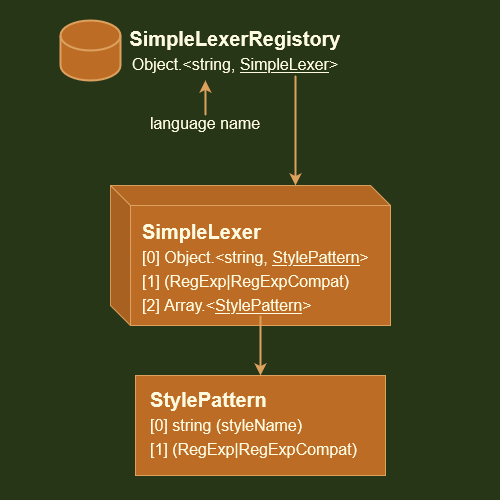

The diagram above was exported from draw.io. Its source (the exported page's mxGraphModel, read from the mxfile embedded in the PNG):
<mxGraphModel dx="1026" dy="790" grid="1" gridSize="10" guides="1" tooltips="1" connect="1" arrows="1" fold="1" page="1" pageScale="1" pageWidth="500" pageHeight="500" background="#283618" math="0" shadow="0">
  <root>
    <mxCell id="0" />
    <mxCell id="1" parent="0" />
    <mxCell id="yaeZQytFLIEjriqirAKv-1" value="" style="shape=cylinder3;whiteSpace=wrap;html=1;boundedLbl=1;backgroundOutline=1;size=15;strokeWidth=2;fillColor=#BC6C25;strokeColor=#DDA15E;fontColor=#FEFAE0;" vertex="1" parent="1">
      <mxGeometry x="60" y="20" width="60" height="60" as="geometry" />
    </mxCell>
    <mxCell id="yaeZQytFLIEjriqirAKv-2" value="SimpleLexerRegistory&lt;br&gt;&lt;font size=&quot;1&quot;&gt;&lt;span style=&quot;font-weight: normal ; font-size: 16px&quot;&gt;Object.&amp;lt;string, &lt;u&gt;SimpleLexer&lt;/u&gt;&amp;gt;&lt;/span&gt;&lt;/font&gt;" style="text;html=1;strokeColor=none;fillColor=none;align=center;verticalAlign=middle;whiteSpace=wrap;rounded=0;fontSize=20;fontStyle=1;fontColor=#FEFAE0;" vertex="1" parent="1">
      <mxGeometry x="80" y="10" width="310" height="80" as="geometry" />
    </mxCell>
    <mxCell id="yaeZQytFLIEjriqirAKv-3" value="" style="shape=cube;whiteSpace=wrap;html=1;boundedLbl=1;backgroundOutline=1;darkOpacity=0.05;darkOpacity2=0.1;rounded=0;sketch=0;fontColor=#FEFAE0;strokeColor=#DDA15E;fillColor=#BC6C25;" vertex="1" parent="1">
      <mxGeometry x="110" y="185" width="280" height="140" as="geometry" />
    </mxCell>
    <mxCell id="yaeZQytFLIEjriqirAKv-4" value="&lt;div&gt;&lt;b&gt;SimpleLexer&lt;/b&gt;&lt;br&gt;&lt;/div&gt;&lt;div&gt;&lt;font style=&quot;font-size: 16px&quot;&gt;[0] Object.&amp;lt;string, &lt;u&gt;StylePattern&lt;/u&gt;&amp;gt;&lt;/font&gt;&lt;/div&gt;&lt;div&gt;&lt;font style=&quot;font-size: 16px&quot;&gt;[1] (RegExp|RegExpCompat)&lt;/font&gt;&lt;/div&gt;&lt;div&gt;&lt;font style=&quot;font-size: 16px&quot;&gt;[2] Array.&amp;lt;&lt;u&gt;StylePattern&lt;/u&gt;&amp;gt;&lt;/font&gt;&lt;/div&gt;" style="text;html=1;strokeColor=none;fillColor=none;align=left;verticalAlign=middle;whiteSpace=wrap;rounded=0;sketch=0;fontColor=#FEFAE0;fontSize=20;" vertex="1" parent="1">
      <mxGeometry x="140" y="204" width="240" height="126" as="geometry" />
    </mxCell>
    <mxCell id="yaeZQytFLIEjriqirAKv-5" value="" style="endArrow=classic;html=1;rounded=1;sketch=0;fontSize=16;fontColor=#FEFAE0;strokeColor=#DDA15E;fillColor=#BC6C25;curved=0;strokeWidth=2;entryX=0;entryY=0;entryDx=185;entryDy=0;entryPerimeter=0;" edge="1" parent="1" target="yaeZQytFLIEjriqirAKv-3">
      <mxGeometry width="50" height="50" relative="1" as="geometry">
        <mxPoint x="295" y="75" as="sourcePoint" />
        <mxPoint x="235" y="115" as="targetPoint" />
      </mxGeometry>
    </mxCell>
    <mxCell id="yaeZQytFLIEjriqirAKv-6" value="" style="rounded=0;whiteSpace=wrap;html=1;sketch=0;fontSize=16;fontColor=#FEFAE0;strokeColor=#DDA15E;fillColor=#BC6C25;" vertex="1" parent="1">
      <mxGeometry x="135" y="375" width="250" height="100" as="geometry" />
    </mxCell>
    <mxCell id="yaeZQytFLIEjriqirAKv-7" value="&lt;div align=&quot;left&quot;&gt;StylePattern&lt;br&gt;&lt;font size=&quot;1&quot;&gt;&lt;span style=&quot;font-weight: normal ; font-size: 16px&quot;&gt;[0] string (styleName)&lt;/span&gt;&lt;/font&gt;&lt;/div&gt;&lt;div align=&quot;left&quot;&gt;&lt;font size=&quot;1&quot;&gt;&lt;span style=&quot;font-weight: normal ; font-size: 16px&quot;&gt;[1] (RegExp|RegExpCompat)&lt;br&gt;&lt;/span&gt;&lt;/font&gt;&lt;/div&gt;&lt;div align=&quot;left&quot;&gt;&lt;font size=&quot;1&quot;&gt;&lt;span style=&quot;font-weight: normal ; font-size: 16px&quot;&gt;&lt;u&gt;&lt;br&gt;&lt;/u&gt;&lt;/span&gt;&lt;/font&gt;&lt;/div&gt;" style="text;html=1;strokeColor=none;fillColor=none;align=left;verticalAlign=middle;whiteSpace=wrap;rounded=0;fontSize=20;fontStyle=1;fontColor=#FEFAE0;" vertex="1" parent="1">
      <mxGeometry x="147.5" y="395" width="225" height="80" as="geometry" />
    </mxCell>
    <mxCell id="yaeZQytFLIEjriqirAKv-8" value="" style="endArrow=classic;html=1;rounded=1;sketch=0;fontSize=16;fontColor=#FEFAE0;strokeColor=#DDA15E;fillColor=#BC6C25;curved=0;strokeWidth=2;entryX=0.5;entryY=0;entryDx=0;entryDy=0;" edge="1" parent="1" target="yaeZQytFLIEjriqirAKv-6">
      <mxGeometry width="50" height="50" relative="1" as="geometry">
        <mxPoint x="260" y="315" as="sourcePoint" />
        <mxPoint x="305" y="135" as="targetPoint" />
      </mxGeometry>
    </mxCell>
    <mxCell id="yaeZQytFLIEjriqirAKv-9" value="language name" style="text;html=1;strokeColor=none;fillColor=none;align=center;verticalAlign=middle;whiteSpace=wrap;rounded=0;sketch=0;fontSize=16;fontColor=#FEFAE0;" vertex="1" parent="1">
      <mxGeometry x="140" y="115" width="130" height="16" as="geometry" />
    </mxCell>
    <mxCell id="yaeZQytFLIEjriqirAKv-10" value="" style="endArrow=classic;html=1;rounded=1;sketch=0;fontSize=16;fontColor=#FEFAE0;strokeColor=#DDA15E;strokeWidth=2;fillColor=#BC6C25;curved=0;exitX=0.5;exitY=0;exitDx=0;exitDy=0;entryX=0.403;entryY=0.875;entryDx=0;entryDy=0;entryPerimeter=0;" edge="1" parent="1" source="yaeZQytFLIEjriqirAKv-9" target="yaeZQytFLIEjriqirAKv-2">
      <mxGeometry width="50" height="50" relative="1" as="geometry">
        <mxPoint x="210" y="105" as="sourcePoint" />
        <mxPoint x="140" y="105" as="targetPoint" />
        <Array as="points" />
      </mxGeometry>
    </mxCell>
  </root>
</mxGraphModel>